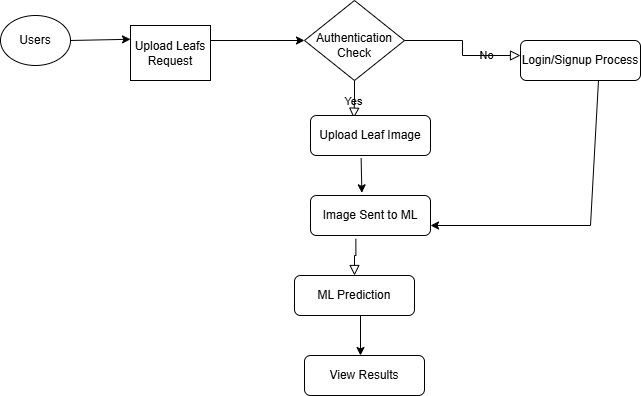

The diagram above was exported from draw.io. Its source (the exported page's mxGraphModel, read from the mxfile embedded in the PNG):
<mxGraphModel dx="766" dy="454" grid="1" gridSize="10" guides="1" tooltips="1" connect="1" arrows="1" fold="1" page="1" pageScale="1" pageWidth="827" pageHeight="1169" math="0" shadow="0">
  <root>
    <mxCell id="WIyWlLk6GJQsqaUBKTNV-0" />
    <mxCell id="WIyWlLk6GJQsqaUBKTNV-1" parent="WIyWlLk6GJQsqaUBKTNV-0" />
    <mxCell id="WIyWlLk6GJQsqaUBKTNV-5" edge="1" parent="WIyWlLk6GJQsqaUBKTNV-1" source="WIyWlLk6GJQsqaUBKTNV-6" style="edgeStyle=orthogonalEdgeStyle;rounded=0;html=1;jettySize=auto;orthogonalLoop=1;fontSize=11;endArrow=block;endFill=0;endSize=8;strokeWidth=1;shadow=0;labelBackgroundColor=none;entryX=0.361;entryY=0.067;entryDx=0;entryDy=0;entryPerimeter=0;" target="WIyWlLk6GJQsqaUBKTNV-7" value="Yes">
      <mxGeometry relative="1" x="0.4118" y="-5" as="geometry">
        <mxPoint x="5" y="-5" as="offset" />
      </mxGeometry>
    </mxCell>
    <mxCell id="WIyWlLk6GJQsqaUBKTNV-6" parent="WIyWlLk6GJQsqaUBKTNV-1" style="rhombus;whiteSpace=wrap;html=1;shadow=0;fontFamily=Helvetica;fontSize=12;align=center;strokeWidth=1;spacing=6;spacingTop=-4;" value="&lt;div&gt;&lt;br&gt;&lt;/div&gt;Authentication Check" vertex="1">
      <mxGeometry height="80" width="100" x="314" y="75" as="geometry" />
    </mxCell>
    <mxCell id="WIyWlLk6GJQsqaUBKTNV-7" parent="WIyWlLk6GJQsqaUBKTNV-1" style="rounded=1;whiteSpace=wrap;html=1;fontSize=12;glass=0;strokeWidth=1;shadow=0;" value="Upload Leaf Image" vertex="1">
      <mxGeometry height="40" width="120" x="320" y="190" as="geometry" />
    </mxCell>
    <mxCell id="WIyWlLk6GJQsqaUBKTNV-8" edge="1" parent="WIyWlLk6GJQsqaUBKTNV-1" source="WIyWlLk6GJQsqaUBKTNV-12" style="rounded=0;html=1;jettySize=auto;orthogonalLoop=1;fontSize=11;endArrow=block;endFill=0;endSize=8;strokeWidth=1;shadow=0;labelBackgroundColor=none;edgeStyle=orthogonalEdgeStyle;exitX=0.378;exitY=1.083;exitDx=0;exitDy=0;exitPerimeter=0;" target="WIyWlLk6GJQsqaUBKTNV-11" value="">
      <mxGeometry relative="1" x="0.3333" y="20" as="geometry">
        <mxPoint as="offset" />
        <mxPoint x="220" y="370" as="sourcePoint" />
      </mxGeometry>
    </mxCell>
    <mxCell id="WIyWlLk6GJQsqaUBKTNV-11" parent="WIyWlLk6GJQsqaUBKTNV-1" style="rounded=1;whiteSpace=wrap;html=1;fontSize=12;glass=0;strokeWidth=1;shadow=0;" value="ML Prediction" vertex="1">
      <mxGeometry height="40" width="120" x="304" y="350" as="geometry" />
    </mxCell>
    <mxCell id="WIyWlLk6GJQsqaUBKTNV-12" parent="WIyWlLk6GJQsqaUBKTNV-1" style="rounded=1;whiteSpace=wrap;html=1;fontSize=12;glass=0;strokeWidth=1;shadow=0;" value="Image Sent to ML" vertex="1">
      <mxGeometry height="40" width="120" x="320" y="270" as="geometry" />
    </mxCell>
    <mxCell id="-kxXPCQCm-XE4sZ-ZNvK-0" parent="WIyWlLk6GJQsqaUBKTNV-1" style="ellipse;whiteSpace=wrap;html=1;" value="Users" vertex="1">
      <mxGeometry height="50" width="70" x="10" y="90" as="geometry" />
    </mxCell>
    <mxCell id="-kxXPCQCm-XE4sZ-ZNvK-1" parent="WIyWlLk6GJQsqaUBKTNV-1" style="rounded=0;whiteSpace=wrap;html=1;" value="Upload Leafs Request" vertex="1">
      <mxGeometry height="55" width="80" x="140" y="100" as="geometry" />
    </mxCell>
    <mxCell id="-kxXPCQCm-XE4sZ-ZNvK-3" edge="1" parent="WIyWlLk6GJQsqaUBKTNV-1" source="-kxXPCQCm-XE4sZ-ZNvK-0" style="endArrow=classic;html=1;rounded=0;exitX=1;exitY=0.5;exitDx=0;exitDy=0;entryX=0;entryY=0.25;entryDx=0;entryDy=0;" target="-kxXPCQCm-XE4sZ-ZNvK-1" value="">
      <mxGeometry height="50" relative="1" width="50" as="geometry">
        <mxPoint x="80" y="155" as="sourcePoint" />
        <mxPoint x="140" y="110" as="targetPoint" />
      </mxGeometry>
    </mxCell>
    <mxCell id="-kxXPCQCm-XE4sZ-ZNvK-4" edge="1" parent="WIyWlLk6GJQsqaUBKTNV-1" source="-kxXPCQCm-XE4sZ-ZNvK-1" style="endArrow=classic;html=1;rounded=0;entryX=0;entryY=0.5;entryDx=0;entryDy=0;exitX=1;exitY=0.273;exitDx=0;exitDy=0;exitPerimeter=0;" target="WIyWlLk6GJQsqaUBKTNV-6" value="">
      <mxGeometry height="50" relative="1" width="50" as="geometry">
        <mxPoint x="230" y="110" as="sourcePoint" />
        <mxPoint x="300" y="110" as="targetPoint" />
      </mxGeometry>
    </mxCell>
    <mxCell id="-kxXPCQCm-XE4sZ-ZNvK-5" edge="1" parent="WIyWlLk6GJQsqaUBKTNV-1" source="WIyWlLk6GJQsqaUBKTNV-6" style="edgeStyle=orthogonalEdgeStyle;rounded=0;html=1;jettySize=auto;orthogonalLoop=1;fontSize=11;endArrow=block;endFill=0;endSize=8;strokeWidth=1;shadow=0;labelBackgroundColor=none;exitX=1;exitY=0.5;exitDx=0;exitDy=0;" value="No">
      <mxGeometry relative="1" x="0.4118" y="-5" as="geometry">
        <mxPoint x="5" y="-5" as="offset" />
        <mxPoint x="430" y="110" as="sourcePoint" />
        <mxPoint x="530" y="130" as="targetPoint" />
      </mxGeometry>
    </mxCell>
    <mxCell id="-kxXPCQCm-XE4sZ-ZNvK-6" parent="WIyWlLk6GJQsqaUBKTNV-1" style="rounded=1;whiteSpace=wrap;html=1;fontSize=12;glass=0;strokeWidth=1;shadow=0;" value="Login/Signup Process" vertex="1">
      <mxGeometry height="40" width="120" x="530" y="115" as="geometry" />
    </mxCell>
    <mxCell id="-kxXPCQCm-XE4sZ-ZNvK-7" edge="1" parent="WIyWlLk6GJQsqaUBKTNV-1" source="WIyWlLk6GJQsqaUBKTNV-7" style="endArrow=classic;html=1;rounded=0;entryX=0.428;entryY=-0.067;entryDx=0;entryDy=0;entryPerimeter=0;exitX=0.422;exitY=1.067;exitDx=0;exitDy=0;exitPerimeter=0;" target="WIyWlLk6GJQsqaUBKTNV-12" value="">
      <mxGeometry height="50" relative="1" width="50" as="geometry">
        <mxPoint x="371" y="280" as="sourcePoint" />
        <mxPoint x="420" y="220" as="targetPoint" />
      </mxGeometry>
    </mxCell>
    <mxCell id="-kxXPCQCm-XE4sZ-ZNvK-9" edge="1" parent="WIyWlLk6GJQsqaUBKTNV-1" source="-kxXPCQCm-XE4sZ-ZNvK-6" style="endArrow=classic;html=1;rounded=0;entryX=1;entryY=0.75;entryDx=0;entryDy=0;exitX=0.65;exitY=0.992;exitDx=0;exitDy=0;exitPerimeter=0;" target="WIyWlLk6GJQsqaUBKTNV-12" value="">
      <mxGeometry relative="1" as="geometry">
        <Array as="points">
          <mxPoint x="600" y="300" />
        </Array>
        <mxPoint x="610" y="180" as="sourcePoint" />
        <mxPoint x="500" y="370" as="targetPoint" />
      </mxGeometry>
    </mxCell>
    <mxCell id="-kxXPCQCm-XE4sZ-ZNvK-15" edge="1" parent="WIyWlLk6GJQsqaUBKTNV-1" style="endArrow=classic;html=1;rounded=0;" value="">
      <mxGeometry height="50" relative="1" width="50" as="geometry">
        <mxPoint x="370" y="390" as="sourcePoint" />
        <mxPoint x="370" y="430" as="targetPoint" />
      </mxGeometry>
    </mxCell>
    <mxCell id="-kxXPCQCm-XE4sZ-ZNvK-16" parent="WIyWlLk6GJQsqaUBKTNV-1" style="rounded=1;whiteSpace=wrap;html=1;fontSize=12;glass=0;strokeWidth=1;shadow=0;" value="View Results" vertex="1">
      <mxGeometry height="40" width="120" x="314" y="430" as="geometry" />
    </mxCell>
  </root>
</mxGraphModel>